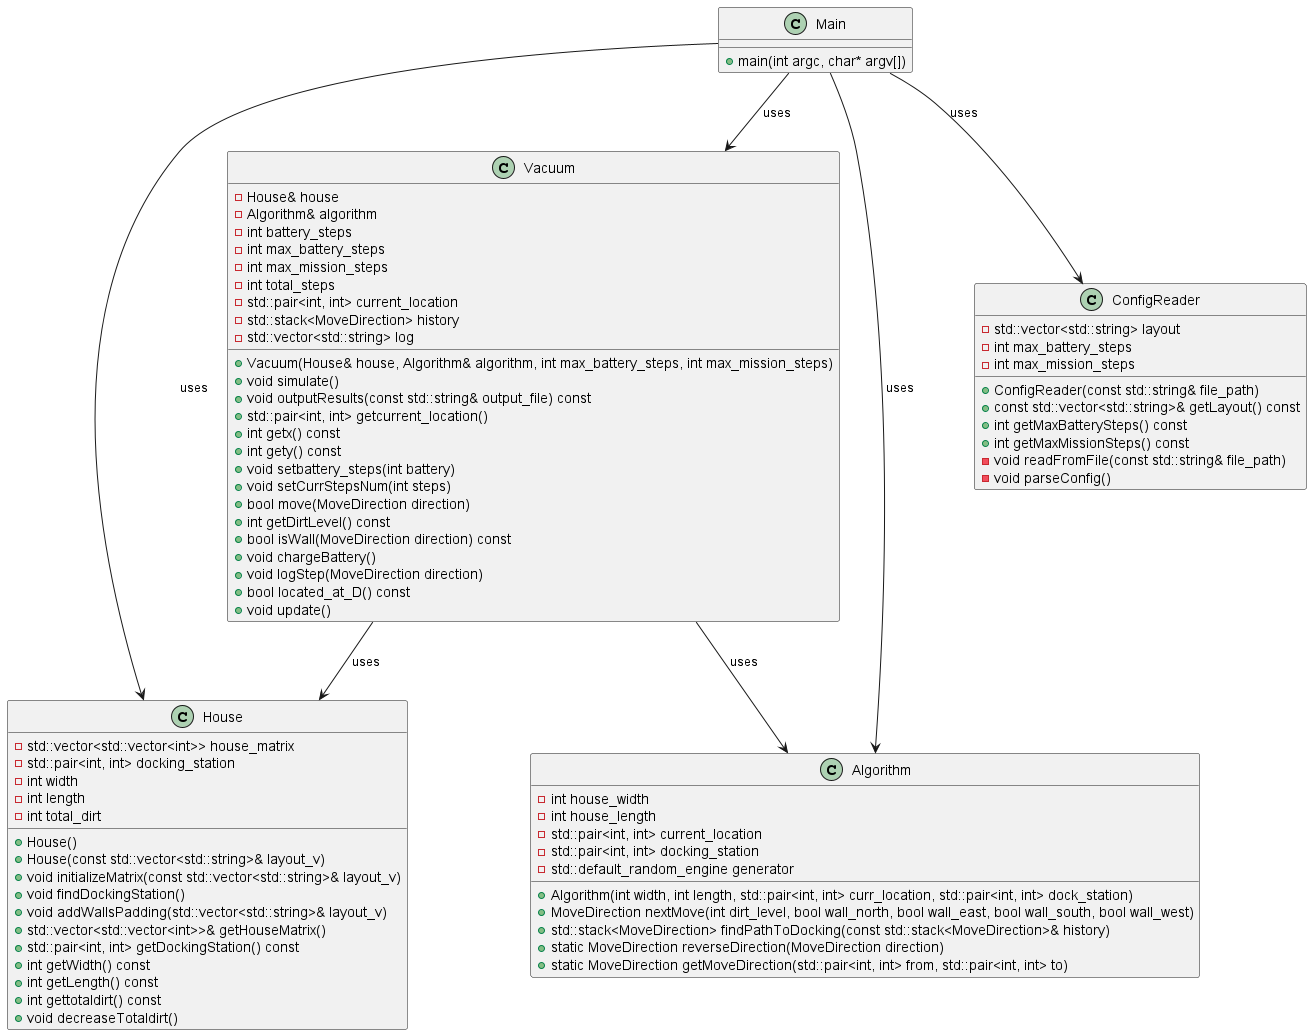

The diagram above was rendered by PlantUML. Its source (embedded in the PNG):
@startuml
' Define classes and their relationships

class Vacuum {
  +Vacuum(House& house, Algorithm& algorithm, int max_battery_steps, int max_mission_steps)
  +void simulate()
  +void outputResults(const std::string& output_file) const
  +std::pair<int, int> getcurrent_location()
  +int getx() const
  +int gety() const
  +void setbattery_steps(int battery)
  +void setCurrStepsNum(int steps)
  +bool move(MoveDirection direction)
  +int getDirtLevel() const
  +bool isWall(MoveDirection direction) const
  +void chargeBattery()
  +void logStep(MoveDirection direction)
  +bool located_at_D() const
  +void update()

  -House& house
  -Algorithm& algorithm
  -int battery_steps
  -int max_battery_steps
  -int max_mission_steps
  -int total_steps
  -std::pair<int, int> current_location
  -std::stack<MoveDirection> history
  -std::vector<std::string> log
}

class House {
  +House()
  +House(const std::vector<std::string>& layout_v)
  +void initializeMatrix(const std::vector<std::string>& layout_v)
  +void findDockingStation()
  +void addWallsPadding(std::vector<std::string>& layout_v)
  +std::vector<std::vector<int>>& getHouseMatrix()
  +std::pair<int, int> getDockingStation() const
  +int getWidth() const
  +int getLength() const
  +int gettotaldirt() const
  +void decreaseTotaldirt()

  -std::vector<std::vector<int>> house_matrix
  -std::pair<int, int> docking_station
  -int width
  -int length
  -int total_dirt
}

class Algorithm {
  +Algorithm(int width, int length, std::pair<int, int> curr_location, std::pair<int, int> dock_station)
  +MoveDirection nextMove(int dirt_level, bool wall_north, bool wall_east, bool wall_south, bool wall_west)
  +std::stack<MoveDirection> findPathToDocking(const std::stack<MoveDirection>& history)
  +static MoveDirection reverseDirection(MoveDirection direction)
  +static MoveDirection getMoveDirection(std::pair<int, int> from, std::pair<int, int> to)

  -int house_width
  -int house_length
  -std::pair<int, int> current_location
  -std::pair<int, int> docking_station
  -std::default_random_engine generator
}

class ConfigReader {
  +ConfigReader(const std::string& file_path)
  +const std::vector<std::string>& getLayout() const
  +int getMaxBatterySteps() const
  +int getMaxMissionSteps() const

  -std::vector<std::string> layout
  -int max_battery_steps
  -int max_mission_steps

  -void readFromFile(const std::string& file_path)
  -void parseConfig()
}



class Main {
  +main(int argc, char* argv[])
}

' Relationships between classes
Vacuum --> House : uses
Vacuum --> Algorithm : uses
Main --> ConfigReader : uses
Main --> House : uses
Main --> Algorithm : uses
Main --> Vacuum : uses

@enduml